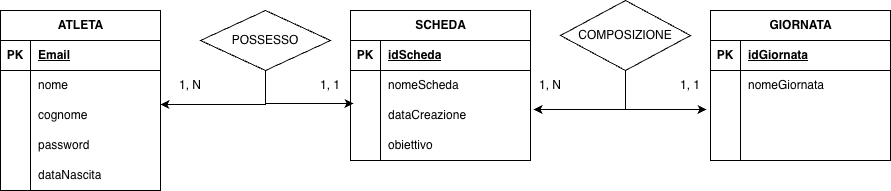

The diagram above was exported from draw.io. Its source (the exported page's mxGraphModel, read from the mxfile embedded in the PNG):
<mxGraphModel dx="1803" dy="633" grid="1" gridSize="10" guides="1" tooltips="1" connect="1" arrows="1" fold="1" page="1" pageScale="1" pageWidth="827" pageHeight="1169" math="0" shadow="0">
  <root>
    <mxCell id="0" />
    <mxCell id="1" parent="0" />
    <mxCell id="yUSNL6fYAHUVFIwGws58-2" parent="1" style="shape=table;startSize=30;container=1;collapsible=1;childLayout=tableLayout;fixedRows=1;rowLines=0;fontStyle=1;align=center;resizeLast=1;html=1;" value="ATLETA" vertex="1">
      <mxGeometry height="180" width="160" x="-780" y="250" as="geometry">
        <mxRectangle height="30" width="80" x="280" y="250" as="alternateBounds" />
      </mxGeometry>
    </mxCell>
    <mxCell id="yUSNL6fYAHUVFIwGws58-3" parent="yUSNL6fYAHUVFIwGws58-2" style="shape=tableRow;horizontal=0;startSize=0;swimlaneHead=0;swimlaneBody=0;fillColor=none;collapsible=0;dropTarget=0;points=[[0,0.5],[1,0.5]];portConstraint=eastwest;top=0;left=0;right=0;bottom=1;" value="" vertex="1">
      <mxGeometry height="30" width="160" y="30" as="geometry" />
    </mxCell>
    <mxCell id="yUSNL6fYAHUVFIwGws58-4" parent="yUSNL6fYAHUVFIwGws58-3" style="shape=partialRectangle;connectable=0;fillColor=none;top=0;left=0;bottom=0;right=0;fontStyle=1;overflow=hidden;whiteSpace=wrap;html=1;" value="PK" vertex="1">
      <mxGeometry height="30" width="30" as="geometry">
        <mxRectangle height="30" width="30" as="alternateBounds" />
      </mxGeometry>
    </mxCell>
    <mxCell id="yUSNL6fYAHUVFIwGws58-5" parent="yUSNL6fYAHUVFIwGws58-3" style="shape=partialRectangle;connectable=0;fillColor=none;top=0;left=0;bottom=0;right=0;align=left;spacingLeft=6;fontStyle=5;overflow=hidden;whiteSpace=wrap;html=1;" value="Email" vertex="1">
      <mxGeometry height="30" width="130" x="30" as="geometry">
        <mxRectangle height="30" width="130" as="alternateBounds" />
      </mxGeometry>
    </mxCell>
    <mxCell id="yUSNL6fYAHUVFIwGws58-6" parent="yUSNL6fYAHUVFIwGws58-2" style="shape=tableRow;horizontal=0;startSize=0;swimlaneHead=0;swimlaneBody=0;fillColor=none;collapsible=0;dropTarget=0;points=[[0,0.5],[1,0.5]];portConstraint=eastwest;top=0;left=0;right=0;bottom=0;" value="" vertex="1">
      <mxGeometry height="30" width="160" y="60" as="geometry" />
    </mxCell>
    <mxCell id="yUSNL6fYAHUVFIwGws58-7" parent="yUSNL6fYAHUVFIwGws58-6" style="shape=partialRectangle;connectable=0;fillColor=none;top=0;left=0;bottom=0;right=0;editable=1;overflow=hidden;whiteSpace=wrap;html=1;" value="" vertex="1">
      <mxGeometry height="30" width="30" as="geometry">
        <mxRectangle height="30" width="30" as="alternateBounds" />
      </mxGeometry>
    </mxCell>
    <mxCell id="yUSNL6fYAHUVFIwGws58-8" parent="yUSNL6fYAHUVFIwGws58-6" style="shape=partialRectangle;connectable=0;fillColor=none;top=0;left=0;bottom=0;right=0;align=left;spacingLeft=6;overflow=hidden;whiteSpace=wrap;html=1;" value="nome" vertex="1">
      <mxGeometry height="30" width="130" x="30" as="geometry">
        <mxRectangle height="30" width="130" as="alternateBounds" />
      </mxGeometry>
    </mxCell>
    <mxCell id="yUSNL6fYAHUVFIwGws58-9" parent="yUSNL6fYAHUVFIwGws58-2" style="shape=tableRow;horizontal=0;startSize=0;swimlaneHead=0;swimlaneBody=0;fillColor=none;collapsible=0;dropTarget=0;points=[[0,0.5],[1,0.5]];portConstraint=eastwest;top=0;left=0;right=0;bottom=0;" value="" vertex="1">
      <mxGeometry height="30" width="160" y="90" as="geometry" />
    </mxCell>
    <mxCell id="yUSNL6fYAHUVFIwGws58-10" parent="yUSNL6fYAHUVFIwGws58-9" style="shape=partialRectangle;connectable=0;fillColor=none;top=0;left=0;bottom=0;right=0;editable=1;overflow=hidden;whiteSpace=wrap;html=1;" value="" vertex="1">
      <mxGeometry height="30" width="30" as="geometry">
        <mxRectangle height="30" width="30" as="alternateBounds" />
      </mxGeometry>
    </mxCell>
    <mxCell id="yUSNL6fYAHUVFIwGws58-11" parent="yUSNL6fYAHUVFIwGws58-9" style="shape=partialRectangle;connectable=0;fillColor=none;top=0;left=0;bottom=0;right=0;align=left;spacingLeft=6;overflow=hidden;whiteSpace=wrap;html=1;" value="cognome" vertex="1">
      <mxGeometry height="30" width="130" x="30" as="geometry">
        <mxRectangle height="30" width="130" as="alternateBounds" />
      </mxGeometry>
    </mxCell>
    <mxCell id="yUSNL6fYAHUVFIwGws58-12" parent="yUSNL6fYAHUVFIwGws58-2" style="shape=tableRow;horizontal=0;startSize=0;swimlaneHead=0;swimlaneBody=0;fillColor=none;collapsible=0;dropTarget=0;points=[[0,0.5],[1,0.5]];portConstraint=eastwest;top=0;left=0;right=0;bottom=0;" value="" vertex="1">
      <mxGeometry height="30" width="160" y="120" as="geometry" />
    </mxCell>
    <mxCell id="yUSNL6fYAHUVFIwGws58-13" parent="yUSNL6fYAHUVFIwGws58-12" style="shape=partialRectangle;connectable=0;fillColor=none;top=0;left=0;bottom=0;right=0;editable=1;overflow=hidden;whiteSpace=wrap;html=1;" value="" vertex="1">
      <mxGeometry height="30" width="30" as="geometry">
        <mxRectangle height="30" width="30" as="alternateBounds" />
      </mxGeometry>
    </mxCell>
    <mxCell id="yUSNL6fYAHUVFIwGws58-14" parent="yUSNL6fYAHUVFIwGws58-12" style="shape=partialRectangle;connectable=0;fillColor=none;top=0;left=0;bottom=0;right=0;align=left;spacingLeft=6;overflow=hidden;whiteSpace=wrap;html=1;" value="password" vertex="1">
      <mxGeometry height="30" width="130" x="30" as="geometry">
        <mxRectangle height="30" width="130" as="alternateBounds" />
      </mxGeometry>
    </mxCell>
    <mxCell id="yUSNL6fYAHUVFIwGws58-15" parent="yUSNL6fYAHUVFIwGws58-2" style="shape=tableRow;horizontal=0;startSize=0;swimlaneHead=0;swimlaneBody=0;fillColor=none;collapsible=0;dropTarget=0;points=[[0,0.5],[1,0.5]];portConstraint=eastwest;top=0;left=0;right=0;bottom=0;" value="" vertex="1">
      <mxGeometry height="30" width="160" y="150" as="geometry" />
    </mxCell>
    <mxCell id="yUSNL6fYAHUVFIwGws58-16" parent="yUSNL6fYAHUVFIwGws58-15" style="shape=partialRectangle;connectable=0;fillColor=none;top=0;left=0;bottom=0;right=0;editable=1;overflow=hidden;whiteSpace=wrap;html=1;" value="" vertex="1">
      <mxGeometry height="30" width="30" as="geometry">
        <mxRectangle height="30" width="30" as="alternateBounds" />
      </mxGeometry>
    </mxCell>
    <mxCell id="yUSNL6fYAHUVFIwGws58-17" parent="yUSNL6fYAHUVFIwGws58-15" style="shape=partialRectangle;connectable=0;fillColor=none;top=0;left=0;bottom=0;right=0;align=left;spacingLeft=6;overflow=hidden;whiteSpace=wrap;html=1;" value="dataNascita" vertex="1">
      <mxGeometry height="30" width="130" x="30" as="geometry">
        <mxRectangle height="30" width="130" as="alternateBounds" />
      </mxGeometry>
    </mxCell>
    <mxCell id="yUSNL6fYAHUVFIwGws58-18" parent="1" style="shape=table;startSize=30;container=1;collapsible=1;childLayout=tableLayout;fixedRows=1;rowLines=0;fontStyle=1;align=center;resizeLast=1;html=1;" value="SCHEDA" vertex="1">
      <mxGeometry height="150" width="180" x="-430" y="250" as="geometry" />
    </mxCell>
    <mxCell id="yUSNL6fYAHUVFIwGws58-19" parent="yUSNL6fYAHUVFIwGws58-18" style="shape=tableRow;horizontal=0;startSize=0;swimlaneHead=0;swimlaneBody=0;fillColor=none;collapsible=0;dropTarget=0;points=[[0,0.5],[1,0.5]];portConstraint=eastwest;top=0;left=0;right=0;bottom=1;" value="" vertex="1">
      <mxGeometry height="30" width="180" y="30" as="geometry" />
    </mxCell>
    <mxCell id="yUSNL6fYAHUVFIwGws58-20" parent="yUSNL6fYAHUVFIwGws58-19" style="shape=partialRectangle;connectable=0;fillColor=none;top=0;left=0;bottom=0;right=0;fontStyle=1;overflow=hidden;whiteSpace=wrap;html=1;" value="PK" vertex="1">
      <mxGeometry height="30" width="30" as="geometry">
        <mxRectangle height="30" width="30" as="alternateBounds" />
      </mxGeometry>
    </mxCell>
    <mxCell id="yUSNL6fYAHUVFIwGws58-21" parent="yUSNL6fYAHUVFIwGws58-19" style="shape=partialRectangle;connectable=0;fillColor=none;top=0;left=0;bottom=0;right=0;align=left;spacingLeft=6;fontStyle=5;overflow=hidden;whiteSpace=wrap;html=1;" value="idScheda" vertex="1">
      <mxGeometry height="30" width="150" x="30" as="geometry">
        <mxRectangle height="30" width="150" as="alternateBounds" />
      </mxGeometry>
    </mxCell>
    <mxCell id="yUSNL6fYAHUVFIwGws58-22" parent="yUSNL6fYAHUVFIwGws58-18" style="shape=tableRow;horizontal=0;startSize=0;swimlaneHead=0;swimlaneBody=0;fillColor=none;collapsible=0;dropTarget=0;points=[[0,0.5],[1,0.5]];portConstraint=eastwest;top=0;left=0;right=0;bottom=0;" value="" vertex="1">
      <mxGeometry height="30" width="180" y="60" as="geometry" />
    </mxCell>
    <mxCell id="yUSNL6fYAHUVFIwGws58-23" parent="yUSNL6fYAHUVFIwGws58-22" style="shape=partialRectangle;connectable=0;fillColor=none;top=0;left=0;bottom=0;right=0;editable=1;overflow=hidden;whiteSpace=wrap;html=1;" value="" vertex="1">
      <mxGeometry height="30" width="30" as="geometry">
        <mxRectangle height="30" width="30" as="alternateBounds" />
      </mxGeometry>
    </mxCell>
    <mxCell id="yUSNL6fYAHUVFIwGws58-24" parent="yUSNL6fYAHUVFIwGws58-22" style="shape=partialRectangle;connectable=0;fillColor=none;top=0;left=0;bottom=0;right=0;align=left;spacingLeft=6;overflow=hidden;whiteSpace=wrap;html=1;" value="nomeScheda" vertex="1">
      <mxGeometry height="30" width="150" x="30" as="geometry">
        <mxRectangle height="30" width="150" as="alternateBounds" />
      </mxGeometry>
    </mxCell>
    <mxCell id="yUSNL6fYAHUVFIwGws58-25" parent="yUSNL6fYAHUVFIwGws58-18" style="shape=tableRow;horizontal=0;startSize=0;swimlaneHead=0;swimlaneBody=0;fillColor=none;collapsible=0;dropTarget=0;points=[[0,0.5],[1,0.5]];portConstraint=eastwest;top=0;left=0;right=0;bottom=0;" value="" vertex="1">
      <mxGeometry height="30" width="180" y="90" as="geometry" />
    </mxCell>
    <mxCell id="yUSNL6fYAHUVFIwGws58-26" parent="yUSNL6fYAHUVFIwGws58-25" style="shape=partialRectangle;connectable=0;fillColor=none;top=0;left=0;bottom=0;right=0;editable=1;overflow=hidden;whiteSpace=wrap;html=1;" value="" vertex="1">
      <mxGeometry height="30" width="30" as="geometry">
        <mxRectangle height="30" width="30" as="alternateBounds" />
      </mxGeometry>
    </mxCell>
    <mxCell id="yUSNL6fYAHUVFIwGws58-27" parent="yUSNL6fYAHUVFIwGws58-25" style="shape=partialRectangle;connectable=0;fillColor=none;top=0;left=0;bottom=0;right=0;align=left;spacingLeft=6;overflow=hidden;whiteSpace=wrap;html=1;" value="dataCreazione" vertex="1">
      <mxGeometry height="30" width="150" x="30" as="geometry">
        <mxRectangle height="30" width="150" as="alternateBounds" />
      </mxGeometry>
    </mxCell>
    <mxCell id="yUSNL6fYAHUVFIwGws58-28" parent="yUSNL6fYAHUVFIwGws58-18" style="shape=tableRow;horizontal=0;startSize=0;swimlaneHead=0;swimlaneBody=0;fillColor=none;collapsible=0;dropTarget=0;points=[[0,0.5],[1,0.5]];portConstraint=eastwest;top=0;left=0;right=0;bottom=0;" value="" vertex="1">
      <mxGeometry height="30" width="180" y="120" as="geometry" />
    </mxCell>
    <mxCell id="yUSNL6fYAHUVFIwGws58-29" parent="yUSNL6fYAHUVFIwGws58-28" style="shape=partialRectangle;connectable=0;fillColor=none;top=0;left=0;bottom=0;right=0;editable=1;overflow=hidden;whiteSpace=wrap;html=1;" value="" vertex="1">
      <mxGeometry height="30" width="30" as="geometry">
        <mxRectangle height="30" width="30" as="alternateBounds" />
      </mxGeometry>
    </mxCell>
    <mxCell id="yUSNL6fYAHUVFIwGws58-30" parent="yUSNL6fYAHUVFIwGws58-28" style="shape=partialRectangle;connectable=0;fillColor=none;top=0;left=0;bottom=0;right=0;align=left;spacingLeft=6;overflow=hidden;whiteSpace=wrap;html=1;" value="obiettivo" vertex="1">
      <mxGeometry height="30" width="150" x="30" as="geometry">
        <mxRectangle height="30" width="150" as="alternateBounds" />
      </mxGeometry>
    </mxCell>
    <mxCell id="yUSNL6fYAHUVFIwGws58-31" parent="1" style="shape=table;startSize=30;container=1;collapsible=1;childLayout=tableLayout;fixedRows=1;rowLines=0;fontStyle=1;align=center;resizeLast=1;html=1;" value="GIORNATA" vertex="1">
      <mxGeometry height="150" width="180" x="-70" y="250" as="geometry" />
    </mxCell>
    <mxCell id="yUSNL6fYAHUVFIwGws58-32" parent="yUSNL6fYAHUVFIwGws58-31" style="shape=tableRow;horizontal=0;startSize=0;swimlaneHead=0;swimlaneBody=0;fillColor=none;collapsible=0;dropTarget=0;points=[[0,0.5],[1,0.5]];portConstraint=eastwest;top=0;left=0;right=0;bottom=1;" value="" vertex="1">
      <mxGeometry height="30" width="180" y="30" as="geometry" />
    </mxCell>
    <mxCell id="yUSNL6fYAHUVFIwGws58-33" parent="yUSNL6fYAHUVFIwGws58-32" style="shape=partialRectangle;connectable=0;fillColor=none;top=0;left=0;bottom=0;right=0;fontStyle=1;overflow=hidden;whiteSpace=wrap;html=1;" value="PK" vertex="1">
      <mxGeometry height="30" width="30" as="geometry">
        <mxRectangle height="30" width="30" as="alternateBounds" />
      </mxGeometry>
    </mxCell>
    <mxCell id="yUSNL6fYAHUVFIwGws58-34" parent="yUSNL6fYAHUVFIwGws58-32" style="shape=partialRectangle;connectable=0;fillColor=none;top=0;left=0;bottom=0;right=0;align=left;spacingLeft=6;fontStyle=5;overflow=hidden;whiteSpace=wrap;html=1;" value="idGiornata" vertex="1">
      <mxGeometry height="30" width="150" x="30" as="geometry">
        <mxRectangle height="30" width="150" as="alternateBounds" />
      </mxGeometry>
    </mxCell>
    <mxCell id="yUSNL6fYAHUVFIwGws58-35" parent="yUSNL6fYAHUVFIwGws58-31" style="shape=tableRow;horizontal=0;startSize=0;swimlaneHead=0;swimlaneBody=0;fillColor=none;collapsible=0;dropTarget=0;points=[[0,0.5],[1,0.5]];portConstraint=eastwest;top=0;left=0;right=0;bottom=0;" value="" vertex="1">
      <mxGeometry height="30" width="180" y="60" as="geometry" />
    </mxCell>
    <mxCell id="yUSNL6fYAHUVFIwGws58-36" parent="yUSNL6fYAHUVFIwGws58-35" style="shape=partialRectangle;connectable=0;fillColor=none;top=0;left=0;bottom=0;right=0;editable=1;overflow=hidden;whiteSpace=wrap;html=1;" value="" vertex="1">
      <mxGeometry height="30" width="30" as="geometry">
        <mxRectangle height="30" width="30" as="alternateBounds" />
      </mxGeometry>
    </mxCell>
    <mxCell id="yUSNL6fYAHUVFIwGws58-37" parent="yUSNL6fYAHUVFIwGws58-35" style="shape=partialRectangle;connectable=0;fillColor=none;top=0;left=0;bottom=0;right=0;align=left;spacingLeft=6;overflow=hidden;whiteSpace=wrap;html=1;" value="nomeGiornata" vertex="1">
      <mxGeometry height="30" width="150" x="30" as="geometry">
        <mxRectangle height="30" width="150" as="alternateBounds" />
      </mxGeometry>
    </mxCell>
    <mxCell id="yUSNL6fYAHUVFIwGws58-38" parent="yUSNL6fYAHUVFIwGws58-31" style="shape=tableRow;horizontal=0;startSize=0;swimlaneHead=0;swimlaneBody=0;fillColor=none;collapsible=0;dropTarget=0;points=[[0,0.5],[1,0.5]];portConstraint=eastwest;top=0;left=0;right=0;bottom=0;" value="" vertex="1">
      <mxGeometry height="30" width="180" y="90" as="geometry" />
    </mxCell>
    <mxCell id="yUSNL6fYAHUVFIwGws58-39" parent="yUSNL6fYAHUVFIwGws58-38" style="shape=partialRectangle;connectable=0;fillColor=none;top=0;left=0;bottom=0;right=0;editable=1;overflow=hidden;whiteSpace=wrap;html=1;" value="" vertex="1">
      <mxGeometry height="30" width="30" as="geometry">
        <mxRectangle height="30" width="30" as="alternateBounds" />
      </mxGeometry>
    </mxCell>
    <mxCell id="yUSNL6fYAHUVFIwGws58-40" parent="yUSNL6fYAHUVFIwGws58-38" style="shape=partialRectangle;connectable=0;fillColor=none;top=0;left=0;bottom=0;right=0;align=left;spacingLeft=6;overflow=hidden;whiteSpace=wrap;html=1;" value="" vertex="1">
      <mxGeometry height="30" width="150" x="30" as="geometry">
        <mxRectangle height="30" width="150" as="alternateBounds" />
      </mxGeometry>
    </mxCell>
    <mxCell id="yUSNL6fYAHUVFIwGws58-41" parent="yUSNL6fYAHUVFIwGws58-31" style="shape=tableRow;horizontal=0;startSize=0;swimlaneHead=0;swimlaneBody=0;fillColor=none;collapsible=0;dropTarget=0;points=[[0,0.5],[1,0.5]];portConstraint=eastwest;top=0;left=0;right=0;bottom=0;" value="" vertex="1">
      <mxGeometry height="30" width="180" y="120" as="geometry" />
    </mxCell>
    <mxCell id="yUSNL6fYAHUVFIwGws58-42" parent="yUSNL6fYAHUVFIwGws58-41" style="shape=partialRectangle;connectable=0;fillColor=none;top=0;left=0;bottom=0;right=0;editable=1;overflow=hidden;whiteSpace=wrap;html=1;" value="" vertex="1">
      <mxGeometry height="30" width="30" as="geometry">
        <mxRectangle height="30" width="30" as="alternateBounds" />
      </mxGeometry>
    </mxCell>
    <mxCell id="yUSNL6fYAHUVFIwGws58-43" parent="yUSNL6fYAHUVFIwGws58-41" style="shape=partialRectangle;connectable=0;fillColor=none;top=0;left=0;bottom=0;right=0;align=left;spacingLeft=6;overflow=hidden;whiteSpace=wrap;html=1;" value="" vertex="1">
      <mxGeometry height="30" width="150" x="30" as="geometry">
        <mxRectangle height="30" width="150" as="alternateBounds" />
      </mxGeometry>
    </mxCell>
    <mxCell id="yUSNL6fYAHUVFIwGws58-45" parent="1" style="shape=rhombus;perimeter=rhombusPerimeter;whiteSpace=wrap;html=1;align=center;" value="POSSESSO" vertex="1">
      <mxGeometry height="60" width="130" x="-580" y="250" as="geometry" />
    </mxCell>
    <mxCell id="yUSNL6fYAHUVFIwGws58-46" edge="1" parent="1" source="yUSNL6fYAHUVFIwGws58-45" style="edgeStyle=orthogonalEdgeStyle;rounded=0;orthogonalLoop=1;jettySize=auto;html=1;entryX=1;entryY=0.133;entryDx=0;entryDy=0;entryPerimeter=0;" target="yUSNL6fYAHUVFIwGws58-9">
      <mxGeometry relative="1" as="geometry" />
    </mxCell>
    <mxCell id="yUSNL6fYAHUVFIwGws58-47" edge="1" parent="1" source="yUSNL6fYAHUVFIwGws58-45" style="edgeStyle=orthogonalEdgeStyle;rounded=0;orthogonalLoop=1;jettySize=auto;html=1;entryX=0.017;entryY=0.1;entryDx=0;entryDy=0;entryPerimeter=0;" target="yUSNL6fYAHUVFIwGws58-25">
      <mxGeometry relative="1" as="geometry" />
    </mxCell>
    <mxCell id="yUSNL6fYAHUVFIwGws58-48" parent="1" style="text;html=1;whiteSpace=wrap;strokeColor=none;fillColor=none;align=center;verticalAlign=middle;rounded=0;" value="1, 1" vertex="1">
      <mxGeometry height="30" width="60" x="-480" y="310" as="geometry" />
    </mxCell>
    <mxCell id="yUSNL6fYAHUVFIwGws58-49" parent="1" style="text;html=1;whiteSpace=wrap;strokeColor=none;fillColor=none;align=center;verticalAlign=middle;rounded=0;" value="1, N" vertex="1">
      <mxGeometry height="30" width="60" x="-620" y="310" as="geometry" />
    </mxCell>
    <mxCell id="yUSNL6fYAHUVFIwGws58-50" parent="1" style="shape=rhombus;perimeter=rhombusPerimeter;whiteSpace=wrap;html=1;align=center;" value="COMPOSIZIONE" vertex="1">
      <mxGeometry height="70" width="130" x="-220" y="240" as="geometry" />
    </mxCell>
    <mxCell id="yUSNL6fYAHUVFIwGws58-51" edge="1" parent="1" source="yUSNL6fYAHUVFIwGws58-50" style="edgeStyle=orthogonalEdgeStyle;rounded=0;orthogonalLoop=1;jettySize=auto;html=1;entryX=-0.022;entryY=0.3;entryDx=0;entryDy=0;entryPerimeter=0;" target="yUSNL6fYAHUVFIwGws58-38">
      <mxGeometry relative="1" as="geometry" />
    </mxCell>
    <mxCell id="yUSNL6fYAHUVFIwGws58-52" edge="1" parent="1" source="yUSNL6fYAHUVFIwGws58-50" style="edgeStyle=orthogonalEdgeStyle;rounded=0;orthogonalLoop=1;jettySize=auto;html=1;entryX=1.017;entryY=0.3;entryDx=0;entryDy=0;entryPerimeter=0;" target="yUSNL6fYAHUVFIwGws58-25">
      <mxGeometry relative="1" as="geometry" />
    </mxCell>
    <mxCell id="yUSNL6fYAHUVFIwGws58-53" parent="1" style="text;html=1;whiteSpace=wrap;strokeColor=none;fillColor=none;align=center;verticalAlign=middle;rounded=0;" value="1, N" vertex="1">
      <mxGeometry height="30" width="60" x="-260" y="310" as="geometry" />
    </mxCell>
    <mxCell id="yUSNL6fYAHUVFIwGws58-54" parent="1" style="text;html=1;whiteSpace=wrap;strokeColor=none;fillColor=none;align=center;verticalAlign=middle;rounded=0;" value="1, 1" vertex="1">
      <mxGeometry height="30" width="60" x="-120" y="310" as="geometry" />
    </mxCell>
  </root>
</mxGraphModel>